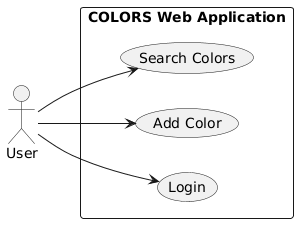

The diagram above was rendered by PlantUML. Its source (embedded in the PNG):
@startuml
left to right direction
actor User

rectangle "COLORS Web Application" {
    usecase "Login" as UC_Login
    usecase "Add Color" as UC_AddColor
    usecase "Search Colors" as UC_Search
}

User --> UC_Login
User --> UC_AddColor
User --> UC_Search
@enduml